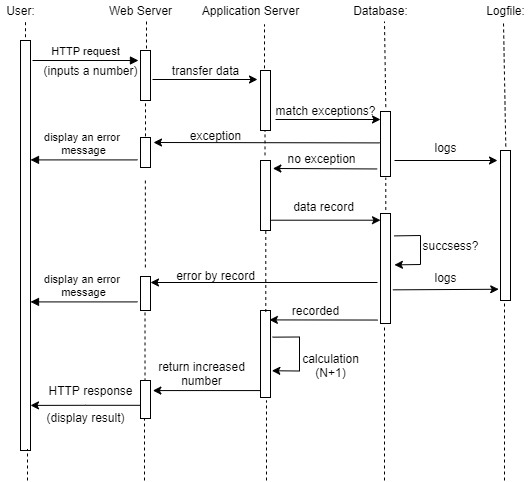

The diagram above was exported from draw.io. Its source (the exported page's mxGraphModel, read from the mxfile embedded in the PNG):
<mxGraphModel dx="782" dy="380" grid="1" gridSize="10" guides="1" tooltips="1" connect="1" arrows="1" fold="1" page="1" pageScale="1" pageWidth="827" pageHeight="1169" math="0" shadow="0">
  <root>
    <mxCell id="cVPgSPoY5kB34pq7ds6u-0" />
    <mxCell id="cVPgSPoY5kB34pq7ds6u-1" parent="cVPgSPoY5kB34pq7ds6u-0" />
    <mxCell id="hEffE-edkwEi2BGFGmjy-0" value="" style="html=1;points=[];perimeter=orthogonalPerimeter;" parent="cVPgSPoY5kB34pq7ds6u-1" vertex="1">
      <mxGeometry x="70" y="80" width="10" height="410" as="geometry" />
    </mxCell>
    <mxCell id="hEffE-edkwEi2BGFGmjy-1" value="User:" style="text;html=1;align=center;verticalAlign=middle;resizable=0;points=[];autosize=1;" parent="cVPgSPoY5kB34pq7ds6u-1" vertex="1">
      <mxGeometry x="50" y="40" width="40" height="20" as="geometry" />
    </mxCell>
    <mxCell id="hEffE-edkwEi2BGFGmjy-3" value="" style="html=1;points=[];perimeter=orthogonalPerimeter;" parent="cVPgSPoY5kB34pq7ds6u-1" vertex="1">
      <mxGeometry x="190" y="90" width="10" height="50" as="geometry" />
    </mxCell>
    <mxCell id="hEffE-edkwEi2BGFGmjy-4" value="HTTP request" style="html=1;verticalAlign=bottom;endArrow=block;entryX=0.936;entryY=0;entryDx=0;entryDy=0;entryPerimeter=0;" parent="cVPgSPoY5kB34pq7ds6u-1" target="hEffE-edkwEi2BGFGmjy-6" edge="1">
      <mxGeometry relative="1" as="geometry">
        <mxPoint x="82" y="100" as="sourcePoint" />
        <Array as="points" />
      </mxGeometry>
    </mxCell>
    <mxCell id="hEffE-edkwEi2BGFGmjy-5" value="Web Server" style="text;html=1;align=center;verticalAlign=middle;resizable=0;points=[];autosize=1;" parent="cVPgSPoY5kB34pq7ds6u-1" vertex="1">
      <mxGeometry x="150" y="40" width="80" height="20" as="geometry" />
    </mxCell>
    <mxCell id="hEffE-edkwEi2BGFGmjy-6" value="(inputs a number)" style="text;html=1;align=center;verticalAlign=middle;resizable=0;points=[];autosize=1;" parent="cVPgSPoY5kB34pq7ds6u-1" vertex="1">
      <mxGeometry x="85" y="100" width="110" height="20" as="geometry" />
    </mxCell>
    <mxCell id="hEffE-edkwEi2BGFGmjy-7" value="" style="html=1;points=[];perimeter=orthogonalPerimeter;" parent="cVPgSPoY5kB34pq7ds6u-1" vertex="1">
      <mxGeometry x="190" y="177" width="10" height="30" as="geometry" />
    </mxCell>
    <mxCell id="hEffE-edkwEi2BGFGmjy-8" value="display an error&amp;nbsp;&lt;br&gt;message" style="html=1;verticalAlign=bottom;endArrow=block;" parent="cVPgSPoY5kB34pq7ds6u-1" edge="1">
      <mxGeometry relative="1" as="geometry">
        <mxPoint x="187" y="199.41" as="sourcePoint" />
        <mxPoint x="80" y="199.41" as="targetPoint" />
      </mxGeometry>
    </mxCell>
    <mxCell id="hEffE-edkwEi2BGFGmjy-9" style="edgeStyle=orthogonalEdgeStyle;rounded=0;orthogonalLoop=1;jettySize=auto;html=1;entryX=1;entryY=0.89;entryDx=0;entryDy=0;entryPerimeter=0;exitX=0.059;exitY=0.653;exitDx=0;exitDy=0;exitPerimeter=0;" parent="cVPgSPoY5kB34pq7ds6u-1" source="hEffE-edkwEi2BGFGmjy-10" target="hEffE-edkwEi2BGFGmjy-0" edge="1">
      <mxGeometry relative="1" as="geometry" />
    </mxCell>
    <mxCell id="hEffE-edkwEi2BGFGmjy-10" value="" style="html=1;points=[];perimeter=orthogonalPerimeter;" parent="cVPgSPoY5kB34pq7ds6u-1" vertex="1">
      <mxGeometry x="190" y="420" width="10" height="38" as="geometry" />
    </mxCell>
    <mxCell id="hEffE-edkwEi2BGFGmjy-11" value="HTTP response" style="text;html=1;align=center;verticalAlign=middle;resizable=0;points=[];autosize=1;" parent="cVPgSPoY5kB34pq7ds6u-1" vertex="1">
      <mxGeometry x="90" y="420" width="100" height="20" as="geometry" />
    </mxCell>
    <mxCell id="hEffE-edkwEi2BGFGmjy-12" value="(display result)" style="text;html=1;align=center;verticalAlign=middle;resizable=0;points=[];autosize=1;" parent="cVPgSPoY5kB34pq7ds6u-1" vertex="1">
      <mxGeometry x="90" y="447" width="90" height="20" as="geometry" />
    </mxCell>
    <mxCell id="hEffE-edkwEi2BGFGmjy-18" value="Application Server" style="text;html=1;align=center;verticalAlign=middle;resizable=0;points=[];autosize=1;" parent="cVPgSPoY5kB34pq7ds6u-1" vertex="1">
      <mxGeometry x="245" y="40" width="110" height="20" as="geometry" />
    </mxCell>
    <mxCell id="hEffE-edkwEi2BGFGmjy-21" value="" style="html=1;points=[];perimeter=orthogonalPerimeter;" parent="cVPgSPoY5kB34pq7ds6u-1" vertex="1">
      <mxGeometry x="430" y="151" width="10" height="65" as="geometry" />
    </mxCell>
    <mxCell id="hEffE-edkwEi2BGFGmjy-22" value="Database:" style="text;html=1;align=center;verticalAlign=middle;resizable=0;points=[];autosize=1;" parent="cVPgSPoY5kB34pq7ds6u-1" vertex="1">
      <mxGeometry x="395" y="40" width="70" height="20" as="geometry" />
    </mxCell>
    <mxCell id="hEffE-edkwEi2BGFGmjy-24" value="" style="html=1;points=[];perimeter=orthogonalPerimeter;" parent="cVPgSPoY5kB34pq7ds6u-1" vertex="1">
      <mxGeometry x="430" y="253" width="10" height="110" as="geometry" />
    </mxCell>
    <mxCell id="hEffE-edkwEi2BGFGmjy-25" value="" style="html=1;points=[];perimeter=orthogonalPerimeter;" parent="cVPgSPoY5kB34pq7ds6u-1" vertex="1">
      <mxGeometry x="550" y="190" width="10" height="150" as="geometry" />
    </mxCell>
    <mxCell id="hEffE-edkwEi2BGFGmjy-26" value="Logfile:" style="text;html=1;align=center;verticalAlign=middle;resizable=0;points=[];autosize=1;" parent="cVPgSPoY5kB34pq7ds6u-1" vertex="1">
      <mxGeometry x="530" y="40" width="50" height="20" as="geometry" />
    </mxCell>
    <mxCell id="hEffE-edkwEi2BGFGmjy-29" value="match exceptions?" style="text;html=1;align=center;verticalAlign=middle;resizable=0;points=[];autosize=1;" parent="cVPgSPoY5kB34pq7ds6u-1" vertex="1">
      <mxGeometry x="315" y="140" width="120" height="20" as="geometry" />
    </mxCell>
    <mxCell id="hEffE-edkwEi2BGFGmjy-31" value="logs" style="text;html=1;align=center;verticalAlign=middle;resizable=0;points=[];autosize=1;" parent="cVPgSPoY5kB34pq7ds6u-1" vertex="1">
      <mxGeometry x="475" y="177" width="40" height="20" as="geometry" />
    </mxCell>
    <mxCell id="hEffE-edkwEi2BGFGmjy-33" value="data record" style="text;html=1;align=center;verticalAlign=middle;resizable=0;points=[];autosize=1;" parent="cVPgSPoY5kB34pq7ds6u-1" vertex="1">
      <mxGeometry x="333" y="236" width="80" height="20" as="geometry" />
    </mxCell>
    <mxCell id="hEffE-edkwEi2BGFGmjy-34" value="calculation&lt;br&gt;(N+1)" style="text;html=1;align=center;verticalAlign=middle;resizable=0;points=[];autosize=1;" parent="cVPgSPoY5kB34pq7ds6u-1" vertex="1">
      <mxGeometry x="345" y="390" width="70" height="30" as="geometry" />
    </mxCell>
    <mxCell id="hEffE-edkwEi2BGFGmjy-35" value="return increased&lt;br&gt;number" style="text;html=1;align=center;verticalAlign=middle;resizable=0;points=[];autosize=1;" parent="cVPgSPoY5kB34pq7ds6u-1" vertex="1">
      <mxGeometry x="201" y="398" width="100" height="30" as="geometry" />
    </mxCell>
    <mxCell id="hEffE-edkwEi2BGFGmjy-36" value="exception" style="text;html=1;align=center;verticalAlign=middle;resizable=0;points=[];autosize=1;" parent="cVPgSPoY5kB34pq7ds6u-1" vertex="1">
      <mxGeometry x="230" y="165" width="70" height="20" as="geometry" />
    </mxCell>
    <mxCell id="hEffE-edkwEi2BGFGmjy-37" value="transfer data" style="text;html=1;align=center;verticalAlign=middle;resizable=0;points=[];autosize=1;" parent="cVPgSPoY5kB34pq7ds6u-1" vertex="1">
      <mxGeometry x="215" y="100" width="80" height="20" as="geometry" />
    </mxCell>
    <mxCell id="hEffE-edkwEi2BGFGmjy-38" value="" style="endArrow=none;dashed=1;html=1;entryX=0.5;entryY=1;entryDx=0;entryDy=0;entryPerimeter=0;exitX=0.5;exitY=-0.037;exitDx=0;exitDy=0;exitPerimeter=0;" parent="cVPgSPoY5kB34pq7ds6u-1" source="hEffE-edkwEi2BGFGmjy-7" target="hEffE-edkwEi2BGFGmjy-3" edge="1">
      <mxGeometry width="50" height="50" relative="1" as="geometry">
        <mxPoint x="170" y="230" as="sourcePoint" />
        <mxPoint x="220" y="180" as="targetPoint" />
      </mxGeometry>
    </mxCell>
    <mxCell id="hEffE-edkwEi2BGFGmjy-40" value="" style="endArrow=none;dashed=1;html=1;exitX=0.529;exitY=-0.068;exitDx=0;exitDy=0;exitPerimeter=0;entryX=0.557;entryY=1.05;entryDx=0;entryDy=0;entryPerimeter=0;" parent="cVPgSPoY5kB34pq7ds6u-1" source="hEffE-edkwEi2BGFGmjy-21" target="hEffE-edkwEi2BGFGmjy-22" edge="1">
      <mxGeometry width="50" height="50" relative="1" as="geometry">
        <mxPoint x="434.5" y="100" as="sourcePoint" />
        <mxPoint x="435" y="80" as="targetPoint" />
      </mxGeometry>
    </mxCell>
    <mxCell id="hEffE-edkwEi2BGFGmjy-41" value="" style="endArrow=none;dashed=1;html=1;entryX=0.5;entryY=1.1;entryDx=0;entryDy=0;entryPerimeter=0;exitX=0.529;exitY=-0.027;exitDx=0;exitDy=0;exitPerimeter=0;" parent="cVPgSPoY5kB34pq7ds6u-1" source="hEffE-edkwEi2BGFGmjy-25" edge="1">
      <mxGeometry width="50" height="50" relative="1" as="geometry">
        <mxPoint x="540" y="180" as="sourcePoint" />
        <mxPoint x="553" y="62" as="targetPoint" />
      </mxGeometry>
    </mxCell>
    <mxCell id="hEffE-edkwEi2BGFGmjy-42" value="" style="endArrow=none;dashed=1;html=1;exitX=0.529;exitY=-0.032;exitDx=0;exitDy=0;exitPerimeter=0;entryX=0.529;entryY=1.018;entryDx=0;entryDy=0;entryPerimeter=0;" parent="cVPgSPoY5kB34pq7ds6u-1" source="hEffE-edkwEi2BGFGmjy-24" target="hEffE-edkwEi2BGFGmjy-21" edge="1">
      <mxGeometry width="50" height="50" relative="1" as="geometry">
        <mxPoint x="433" y="300" as="sourcePoint" />
        <mxPoint x="433" y="222" as="targetPoint" />
      </mxGeometry>
    </mxCell>
    <mxCell id="hEffE-edkwEi2BGFGmjy-43" value="" style="endArrow=none;dashed=1;html=1;" parent="cVPgSPoY5kB34pq7ds6u-1" edge="1">
      <mxGeometry width="50" height="50" relative="1" as="geometry">
        <mxPoint x="316" y="520" as="sourcePoint" />
        <mxPoint x="316" y="440" as="targetPoint" />
      </mxGeometry>
    </mxCell>
    <mxCell id="hEffE-edkwEi2BGFGmjy-44" value="" style="endArrow=none;dashed=1;html=1;entryX=0.4;entryY=1.014;entryDx=0;entryDy=0;entryPerimeter=0;" parent="cVPgSPoY5kB34pq7ds6u-1" target="hEffE-edkwEi2BGFGmjy-24" edge="1">
      <mxGeometry width="50" height="50" relative="1" as="geometry">
        <mxPoint x="434" y="520" as="sourcePoint" />
        <mxPoint x="440" y="434" as="targetPoint" />
      </mxGeometry>
    </mxCell>
    <mxCell id="hEffE-edkwEi2BGFGmjy-45" value="" style="endArrow=none;dashed=1;html=1;entryX=0.4;entryY=1.014;entryDx=0;entryDy=0;entryPerimeter=0;" parent="cVPgSPoY5kB34pq7ds6u-1" target="hEffE-edkwEi2BGFGmjy-25" edge="1">
      <mxGeometry width="50" height="50" relative="1" as="geometry">
        <mxPoint x="554" y="520" as="sourcePoint" />
        <mxPoint x="550" y="334" as="targetPoint" />
        <Array as="points" />
      </mxGeometry>
    </mxCell>
    <mxCell id="hEffE-edkwEi2BGFGmjy-46" value="" style="endArrow=none;dashed=1;html=1;entryX=0.4;entryY=1;entryDx=0;entryDy=0;entryPerimeter=0;" parent="cVPgSPoY5kB34pq7ds6u-1" target="hEffE-edkwEi2BGFGmjy-10" edge="1">
      <mxGeometry width="50" height="50" relative="1" as="geometry">
        <mxPoint x="194" y="520" as="sourcePoint" />
        <mxPoint x="200" y="450" as="targetPoint" />
      </mxGeometry>
    </mxCell>
    <mxCell id="hEffE-edkwEi2BGFGmjy-47" value="" style="endArrow=none;dashed=1;html=1;entryX=0.7;entryY=0.997;entryDx=0;entryDy=0;entryPerimeter=0;" parent="cVPgSPoY5kB34pq7ds6u-1" target="hEffE-edkwEi2BGFGmjy-0" edge="1">
      <mxGeometry width="50" height="50" relative="1" as="geometry">
        <mxPoint x="77" y="520" as="sourcePoint" />
        <mxPoint x="70" y="444" as="targetPoint" />
      </mxGeometry>
    </mxCell>
    <mxCell id="hEffE-edkwEi2BGFGmjy-48" value="" style="endArrow=none;dashed=1;html=1;exitX=0.5;exitY=-0.008;exitDx=0;exitDy=0;exitPerimeter=0;" parent="cVPgSPoY5kB34pq7ds6u-1" source="hEffE-edkwEi2BGFGmjy-0" edge="1">
      <mxGeometry width="50" height="50" relative="1" as="geometry">
        <mxPoint x="80" y="70" as="sourcePoint" />
        <mxPoint x="75" y="60" as="targetPoint" />
      </mxGeometry>
    </mxCell>
    <mxCell id="hEffE-edkwEi2BGFGmjy-49" value="" style="endArrow=none;dashed=1;html=1;exitX=0.6;exitY=-0.04;exitDx=0;exitDy=0;exitPerimeter=0;" parent="cVPgSPoY5kB34pq7ds6u-1" source="hEffE-edkwEi2BGFGmjy-3" edge="1">
      <mxGeometry width="50" height="50" relative="1" as="geometry">
        <mxPoint x="190" y="70" as="sourcePoint" />
        <mxPoint x="196" y="60" as="targetPoint" />
      </mxGeometry>
    </mxCell>
    <mxCell id="hEffE-edkwEi2BGFGmjy-50" value="" style="endArrow=none;dashed=1;html=1;exitX=0.4;exitY=-0.006;exitDx=0;exitDy=0;exitPerimeter=0;" parent="cVPgSPoY5kB34pq7ds6u-1" edge="1">
      <mxGeometry width="50" height="50" relative="1" as="geometry">
        <mxPoint x="314.0000000000002" y="107.89999999999998" as="sourcePoint" />
        <mxPoint x="314" y="64" as="targetPoint" />
      </mxGeometry>
    </mxCell>
    <mxCell id="hEffE-edkwEi2BGFGmjy-56" value="" style="endArrow=classic;html=1;" parent="cVPgSPoY5kB34pq7ds6u-1" edge="1">
      <mxGeometry width="50" height="50" relative="1" as="geometry">
        <mxPoint x="202" y="119" as="sourcePoint" />
        <mxPoint x="307" y="119" as="targetPoint" />
      </mxGeometry>
    </mxCell>
    <mxCell id="hEffE-edkwEi2BGFGmjy-58" value="" style="endArrow=classic;html=1;" parent="cVPgSPoY5kB34pq7ds6u-1" edge="1">
      <mxGeometry width="50" height="50" relative="1" as="geometry">
        <mxPoint x="325" y="159" as="sourcePoint" />
        <mxPoint x="430" y="159" as="targetPoint" />
        <Array as="points" />
      </mxGeometry>
    </mxCell>
    <mxCell id="hEffE-edkwEi2BGFGmjy-64" value="" style="endArrow=classic;html=1;exitX=1.314;exitY=0.789;exitDx=0;exitDy=0;exitPerimeter=0;rounded=0;entryX=1.235;entryY=0.885;entryDx=0;entryDy=0;entryPerimeter=0;" parent="cVPgSPoY5kB34pq7ds6u-1" edge="1">
      <mxGeometry width="50" height="50" relative="1" as="geometry">
        <mxPoint x="322.1400000000001" y="376.6500000000001" as="sourcePoint" />
        <mxPoint x="321.3499999999999" y="410.25" as="targetPoint" />
        <Array as="points">
          <mxPoint x="349" y="376.5" />
          <mxPoint x="349" y="410.5" />
        </Array>
      </mxGeometry>
    </mxCell>
    <mxCell id="hEffE-edkwEi2BGFGmjy-67" value="" style="endArrow=classic;html=1;rounded=0;exitX=1.392;exitY=0.164;exitDx=0;exitDy=0;exitPerimeter=0;entryX=1.392;entryY=0.454;entryDx=0;entryDy=0;entryPerimeter=0;" parent="cVPgSPoY5kB34pq7ds6u-1" edge="1">
      <mxGeometry width="50" height="50" relative="1" as="geometry">
        <mxPoint x="443.9200000000001" y="275.4000000000001" as="sourcePoint" />
        <mxPoint x="443.9200000000001" y="304.4" as="targetPoint" />
        <Array as="points">
          <mxPoint x="470" y="275" />
          <mxPoint x="470" y="304" />
        </Array>
      </mxGeometry>
    </mxCell>
    <mxCell id="hEffE-edkwEi2BGFGmjy-68" value="succsess?" style="text;html=1;align=center;verticalAlign=middle;resizable=0;points=[];autosize=1;" parent="cVPgSPoY5kB34pq7ds6u-1" vertex="1">
      <mxGeometry x="465" y="275" width="70" height="20" as="geometry" />
    </mxCell>
    <mxCell id="hEffE-edkwEi2BGFGmjy-69" value="" style="html=1;points=[];perimeter=orthogonalPerimeter;" parent="cVPgSPoY5kB34pq7ds6u-1" vertex="1">
      <mxGeometry x="310" y="110" width="10" height="60" as="geometry" />
    </mxCell>
    <mxCell id="hEffE-edkwEi2BGFGmjy-70" value="" style="html=1;points=[];perimeter=orthogonalPerimeter;" parent="cVPgSPoY5kB34pq7ds6u-1" vertex="1">
      <mxGeometry x="310" y="350" width="10" height="87" as="geometry" />
    </mxCell>
    <mxCell id="hEffE-edkwEi2BGFGmjy-71" value="" style="endArrow=classic;html=1;entryX=1.078;entryY=0.137;entryDx=0;entryDy=0;entryPerimeter=0;" parent="cVPgSPoY5kB34pq7ds6u-1" edge="1">
      <mxGeometry width="50" height="50" relative="1" as="geometry">
        <mxPoint x="427.11" y="359.54" as="sourcePoint" />
        <mxPoint x="318.89" y="359.40749999999997" as="targetPoint" />
        <Array as="points" />
      </mxGeometry>
    </mxCell>
    <mxCell id="hEffE-edkwEi2BGFGmjy-75" value="" style="endArrow=classic;html=1;" parent="cVPgSPoY5kB34pq7ds6u-1" edge="1">
      <mxGeometry width="50" height="50" relative="1" as="geometry">
        <mxPoint x="427" y="322" as="sourcePoint" />
        <mxPoint x="200" y="322" as="targetPoint" />
      </mxGeometry>
    </mxCell>
    <mxCell id="hEffE-edkwEi2BGFGmjy-79" value="" style="endArrow=classic;html=1;exitX=-0.176;exitY=0.54;exitDx=0;exitDy=0;exitPerimeter=0;" parent="cVPgSPoY5kB34pq7ds6u-1" edge="1">
      <mxGeometry width="50" height="50" relative="1" as="geometry">
        <mxPoint x="429.24" y="182.39999999999998" as="sourcePoint" />
        <mxPoint x="203" y="182" as="targetPoint" />
      </mxGeometry>
    </mxCell>
    <mxCell id="hEffE-edkwEi2BGFGmjy-86" value="" style="endArrow=classic;html=1;" parent="cVPgSPoY5kB34pq7ds6u-1" edge="1">
      <mxGeometry width="50" height="50" relative="1" as="geometry">
        <mxPoint x="444" y="200" as="sourcePoint" />
        <mxPoint x="547" y="200" as="targetPoint" />
      </mxGeometry>
    </mxCell>
    <mxCell id="hEffE-edkwEi2BGFGmjy-88" value="logs" style="text;html=1;align=center;verticalAlign=middle;resizable=0;points=[];autosize=1;" parent="cVPgSPoY5kB34pq7ds6u-1" vertex="1">
      <mxGeometry x="475" y="307" width="40" height="20" as="geometry" />
    </mxCell>
    <mxCell id="hEffE-edkwEi2BGFGmjy-89" value="" style="endArrow=classic;html=1;exitX=1.235;exitY=0.694;exitDx=0;exitDy=0;exitPerimeter=0;entryX=-0.176;entryY=0.925;entryDx=0;entryDy=0;entryPerimeter=0;" parent="cVPgSPoY5kB34pq7ds6u-1" source="hEffE-edkwEi2BGFGmjy-24" target="hEffE-edkwEi2BGFGmjy-25" edge="1">
      <mxGeometry width="50" height="50" relative="1" as="geometry">
        <mxPoint x="448" y="327" as="sourcePoint" />
        <mxPoint x="540" y="325" as="targetPoint" />
      </mxGeometry>
    </mxCell>
    <mxCell id="hEffE-edkwEi2BGFGmjy-90" value="" style="endArrow=classic;html=1;entryX=1.235;entryY=0.344;entryDx=0;entryDy=0;entryPerimeter=0;" parent="cVPgSPoY5kB34pq7ds6u-1" edge="1">
      <mxGeometry width="50" height="50" relative="1" as="geometry">
        <mxPoint x="310" y="430.0720000000001" as="sourcePoint" />
        <mxPoint x="202.3499999999999" y="430.0720000000001" as="targetPoint" />
      </mxGeometry>
    </mxCell>
    <mxCell id="hEffE-edkwEi2BGFGmjy-92" value="error by record" style="text;html=1;align=center;verticalAlign=middle;resizable=0;points=[];autosize=1;" parent="cVPgSPoY5kB34pq7ds6u-1" vertex="1">
      <mxGeometry x="220" y="305" width="90" height="20" as="geometry" />
    </mxCell>
    <mxCell id="hEffE-edkwEi2BGFGmjy-93" value="" style="endArrow=classic;html=1;exitX=1.078;exitY=0.853;exitDx=0;exitDy=0;exitPerimeter=0;" parent="cVPgSPoY5kB34pq7ds6u-1" source="hEffE-edkwEi2BGFGmjy-95" target="hEffE-edkwEi2BGFGmjy-24" edge="1">
      <mxGeometry width="50" height="50" relative="1" as="geometry">
        <mxPoint x="323" y="168" as="sourcePoint" />
        <mxPoint x="480" y="210" as="targetPoint" />
      </mxGeometry>
    </mxCell>
    <mxCell id="hEffE-edkwEi2BGFGmjy-94" value="recorded" style="text;html=1;align=center;verticalAlign=middle;resizable=0;points=[];autosize=1;" parent="cVPgSPoY5kB34pq7ds6u-1" vertex="1">
      <mxGeometry x="335" y="340" width="60" height="20" as="geometry" />
    </mxCell>
    <mxCell id="hEffE-edkwEi2BGFGmjy-95" value="" style="html=1;points=[];perimeter=orthogonalPerimeter;" parent="cVPgSPoY5kB34pq7ds6u-1" vertex="1">
      <mxGeometry x="310" y="200" width="10" height="70" as="geometry" />
    </mxCell>
    <mxCell id="hEffE-edkwEi2BGFGmjy-97" value="" style="html=1;points=[];perimeter=orthogonalPerimeter;" parent="cVPgSPoY5kB34pq7ds6u-1" vertex="1">
      <mxGeometry x="190" y="316" width="10" height="34" as="geometry" />
    </mxCell>
    <mxCell id="hEffE-edkwEi2BGFGmjy-98" value="" style="endArrow=none;dashed=1;html=1;entryX=0.686;entryY=-0.002;entryDx=0;entryDy=0;entryPerimeter=0;" parent="cVPgSPoY5kB34pq7ds6u-1" edge="1">
      <mxGeometry width="50" height="50" relative="1" as="geometry">
        <mxPoint x="194.86000000000013" y="220" as="sourcePoint" />
        <mxPoint x="194.86000000000013" y="309.91999999999996" as="targetPoint" />
      </mxGeometry>
    </mxCell>
    <mxCell id="hEffE-edkwEi2BGFGmjy-99" value="" style="endArrow=none;dashed=1;html=1;exitX=0.451;exitY=1.057;exitDx=0;exitDy=0;exitPerimeter=0;" parent="cVPgSPoY5kB34pq7ds6u-1" source="hEffE-edkwEi2BGFGmjy-97" target="hEffE-edkwEi2BGFGmjy-10" edge="1">
      <mxGeometry width="50" height="50" relative="1" as="geometry">
        <mxPoint x="215" y="198.51999999999998" as="sourcePoint" />
        <mxPoint x="215" y="160" as="targetPoint" />
      </mxGeometry>
    </mxCell>
    <mxCell id="hEffE-edkwEi2BGFGmjy-100" value="display an error&amp;nbsp;&lt;br&gt;message" style="html=1;verticalAlign=bottom;endArrow=block;" parent="cVPgSPoY5kB34pq7ds6u-1" edge="1">
      <mxGeometry relative="1" as="geometry">
        <mxPoint x="187" y="341.40999999999997" as="sourcePoint" />
        <mxPoint x="80" y="341.40999999999997" as="targetPoint" />
      </mxGeometry>
    </mxCell>
    <mxCell id="hEffE-edkwEi2BGFGmjy-103" value="" style="endArrow=none;dashed=1;html=1;exitX=0.451;exitY=-0.073;exitDx=0;exitDy=0;exitPerimeter=0;" parent="cVPgSPoY5kB34pq7ds6u-1" source="hEffE-edkwEi2BGFGmjy-95" target="hEffE-edkwEi2BGFGmjy-69" edge="1">
      <mxGeometry width="50" height="50" relative="1" as="geometry">
        <mxPoint x="300" y="212" as="sourcePoint" />
        <mxPoint x="316" y="173" as="targetPoint" />
      </mxGeometry>
    </mxCell>
    <mxCell id="hEffE-edkwEi2BGFGmjy-104" value="no exception" style="text;html=1;align=center;verticalAlign=middle;resizable=0;points=[];autosize=1;" parent="cVPgSPoY5kB34pq7ds6u-1" vertex="1">
      <mxGeometry x="331" y="188" width="80" height="20" as="geometry" />
    </mxCell>
    <mxCell id="hEffE-edkwEi2BGFGmjy-107" value="" style="endArrow=classic;html=1;exitX=-0.333;exitY=0.884;exitDx=0;exitDy=0;exitPerimeter=0;entryX=1.235;entryY=0.114;entryDx=0;entryDy=0;entryPerimeter=0;" parent="cVPgSPoY5kB34pq7ds6u-1" source="hEffE-edkwEi2BGFGmjy-21" target="hEffE-edkwEi2BGFGmjy-95" edge="1">
      <mxGeometry width="50" height="50" relative="1" as="geometry">
        <mxPoint x="420" y="200" as="sourcePoint" />
        <mxPoint x="330" y="208" as="targetPoint" />
      </mxGeometry>
    </mxCell>
    <mxCell id="hEffE-edkwEi2BGFGmjy-108" value="" style="endArrow=none;dashed=1;html=1;exitX=0.529;exitY=0.017;exitDx=0;exitDy=0;exitPerimeter=0;" parent="cVPgSPoY5kB34pq7ds6u-1" source="hEffE-edkwEi2BGFGmjy-70" target="hEffE-edkwEi2BGFGmjy-95" edge="1">
      <mxGeometry width="50" height="50" relative="1" as="geometry">
        <mxPoint x="316" y="340" as="sourcePoint" />
        <mxPoint x="340" y="280" as="targetPoint" />
      </mxGeometry>
    </mxCell>
  </root>
</mxGraphModel>